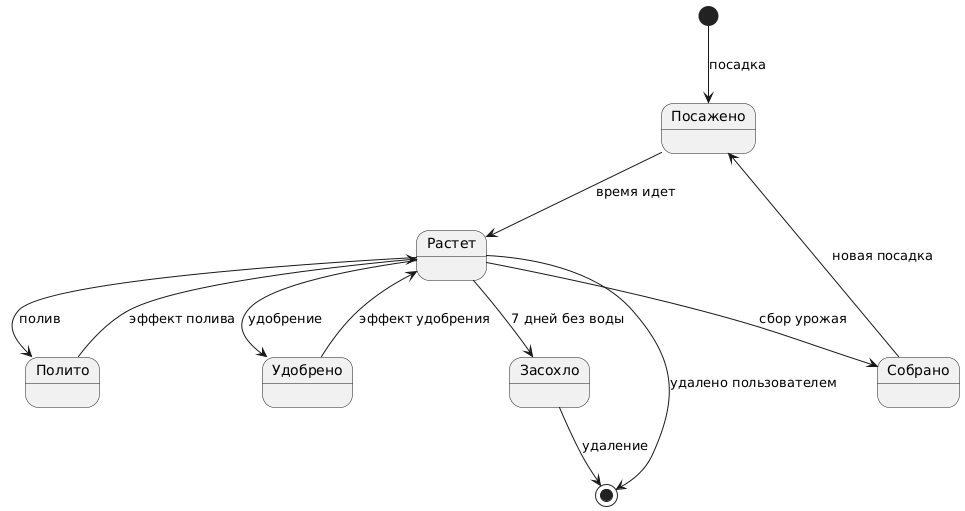

The diagram above was rendered by PlantUML. Its source (embedded in the PNG):
@startuml
[*] --> Посажено : посадка
Посажено --> Растет : время идет
Растет --> Полито : полив
Полито --> Растет : эффект полива
Растет --> Удобрено : удобрение
Удобрено --> Растет : эффект удобрения
Растет --> Засохло : 7 дней без воды
Засохло --> [*] : удаление
Растет --> Собрано : сбор урожая
Собрано --> Посажено : новая посадка
Растет --> [*] : удалено пользователем
@enduml